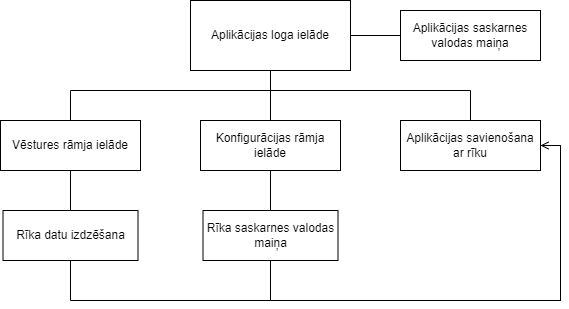

The diagram above was exported from draw.io. Its source (the exported page's mxGraphModel, read from the mxfile embedded in the PNG):
<mxGraphModel dx="1161" dy="638" grid="1" gridSize="10" guides="1" tooltips="1" connect="1" arrows="1" fold="1" page="1" pageScale="1" pageWidth="850" pageHeight="1100" math="0" shadow="0">
  <root>
    <mxCell id="0" />
    <mxCell id="1" parent="0" />
    <mxCell id="PHUEo3q1v5FS0TIIUheq-1" style="edgeStyle=orthogonalEdgeStyle;rounded=0;orthogonalLoop=1;jettySize=auto;html=1;entryX=0.5;entryY=0;entryDx=0;entryDy=0;endArrow=none;endFill=0;" edge="1" parent="1" source="PHUEo3q1v5FS0TIIUheq-3" target="PHUEo3q1v5FS0TIIUheq-4">
      <mxGeometry relative="1" as="geometry" />
    </mxCell>
    <mxCell id="PHUEo3q1v5FS0TIIUheq-2" style="edgeStyle=orthogonalEdgeStyle;rounded=0;orthogonalLoop=1;jettySize=auto;html=1;entryX=0.5;entryY=0;entryDx=0;entryDy=0;endArrow=none;endFill=0;exitX=0.5;exitY=1;exitDx=0;exitDy=0;" edge="1" parent="1" source="PHUEo3q1v5FS0TIIUheq-3" target="PHUEo3q1v5FS0TIIUheq-6">
      <mxGeometry relative="1" as="geometry">
        <Array as="points">
          <mxPoint x="420" y="160" />
          <mxPoint x="220" y="160" />
        </Array>
      </mxGeometry>
    </mxCell>
    <mxCell id="PHUEo3q1v5FS0TIIUheq-13" style="edgeStyle=orthogonalEdgeStyle;rounded=0;orthogonalLoop=1;jettySize=auto;html=1;entryX=0.5;entryY=0;entryDx=0;entryDy=0;endArrow=none;endFill=0;" edge="1" parent="1" source="PHUEo3q1v5FS0TIIUheq-3" target="PHUEo3q1v5FS0TIIUheq-12">
      <mxGeometry relative="1" as="geometry">
        <Array as="points">
          <mxPoint x="420" y="160" />
          <mxPoint x="620" y="160" />
        </Array>
      </mxGeometry>
    </mxCell>
    <mxCell id="PHUEo3q1v5FS0TIIUheq-17" value="" style="edgeStyle=orthogonalEdgeStyle;rounded=0;orthogonalLoop=1;jettySize=auto;html=1;endArrow=none;endFill=0;" edge="1" parent="1" source="PHUEo3q1v5FS0TIIUheq-3" target="PHUEo3q1v5FS0TIIUheq-16">
      <mxGeometry relative="1" as="geometry" />
    </mxCell>
    <mxCell id="PHUEo3q1v5FS0TIIUheq-3" value="Aplikācijas loga ielāde" style="html=1;whiteSpace=wrap;" vertex="1" parent="1">
      <mxGeometry x="340" y="70" width="160" height="70" as="geometry" />
    </mxCell>
    <mxCell id="PHUEo3q1v5FS0TIIUheq-11" value="" style="edgeStyle=orthogonalEdgeStyle;rounded=0;orthogonalLoop=1;jettySize=auto;html=1;endArrow=none;endFill=0;" edge="1" parent="1" source="PHUEo3q1v5FS0TIIUheq-4" target="PHUEo3q1v5FS0TIIUheq-10">
      <mxGeometry relative="1" as="geometry" />
    </mxCell>
    <mxCell id="PHUEo3q1v5FS0TIIUheq-4" value="Konfigurācijas rāmja ielāde" style="html=1;whiteSpace=wrap;" vertex="1" parent="1">
      <mxGeometry x="350" y="190" width="140" height="50" as="geometry" />
    </mxCell>
    <mxCell id="PHUEo3q1v5FS0TIIUheq-5" style="edgeStyle=orthogonalEdgeStyle;rounded=0;orthogonalLoop=1;jettySize=auto;html=1;entryX=0.5;entryY=0;entryDx=0;entryDy=0;endArrow=none;endFill=0;" edge="1" parent="1" source="PHUEo3q1v5FS0TIIUheq-6" target="PHUEo3q1v5FS0TIIUheq-8">
      <mxGeometry relative="1" as="geometry" />
    </mxCell>
    <mxCell id="PHUEo3q1v5FS0TIIUheq-6" value="Vēstures rāmja ielāde" style="html=1;whiteSpace=wrap;" vertex="1" parent="1">
      <mxGeometry x="150" y="190" width="140" height="50" as="geometry" />
    </mxCell>
    <mxCell id="PHUEo3q1v5FS0TIIUheq-15" style="edgeStyle=orthogonalEdgeStyle;rounded=0;orthogonalLoop=1;jettySize=auto;html=1;entryX=1;entryY=0.5;entryDx=0;entryDy=0;endArrow=none;endFill=0;" edge="1" parent="1" source="PHUEo3q1v5FS0TIIUheq-8" target="PHUEo3q1v5FS0TIIUheq-12">
      <mxGeometry relative="1" as="geometry">
        <Array as="points">
          <mxPoint x="220" y="370" />
          <mxPoint x="710" y="370" />
          <mxPoint x="710" y="215" />
        </Array>
      </mxGeometry>
    </mxCell>
    <mxCell id="PHUEo3q1v5FS0TIIUheq-8" value="Rīka datu izdzēšana" style="html=1;whiteSpace=wrap;" vertex="1" parent="1">
      <mxGeometry x="152.5" y="280" width="135" height="50" as="geometry" />
    </mxCell>
    <mxCell id="PHUEo3q1v5FS0TIIUheq-14" style="edgeStyle=orthogonalEdgeStyle;rounded=0;orthogonalLoop=1;jettySize=auto;html=1;entryX=1;entryY=0.5;entryDx=0;entryDy=0;endArrow=open;endFill=0;" edge="1" parent="1" source="PHUEo3q1v5FS0TIIUheq-10" target="PHUEo3q1v5FS0TIIUheq-12">
      <mxGeometry relative="1" as="geometry">
        <Array as="points">
          <mxPoint x="420" y="370" />
          <mxPoint x="710" y="370" />
          <mxPoint x="710" y="215" />
        </Array>
      </mxGeometry>
    </mxCell>
    <mxCell id="PHUEo3q1v5FS0TIIUheq-10" value="Rīka saskarnes valodas maiņa" style="html=1;whiteSpace=wrap;" vertex="1" parent="1">
      <mxGeometry x="352.5" y="280" width="135" height="50" as="geometry" />
    </mxCell>
    <mxCell id="PHUEo3q1v5FS0TIIUheq-12" value="Aplikācijas savienošana ar rīku" style="html=1;whiteSpace=wrap;" vertex="1" parent="1">
      <mxGeometry x="550" y="190" width="140" height="50" as="geometry" />
    </mxCell>
    <mxCell id="PHUEo3q1v5FS0TIIUheq-16" value="Aplikācijas saskarnes valodas maiņa" style="html=1;whiteSpace=wrap;" vertex="1" parent="1">
      <mxGeometry x="550" y="80" width="140" height="50" as="geometry" />
    </mxCell>
  </root>
</mxGraphModel>